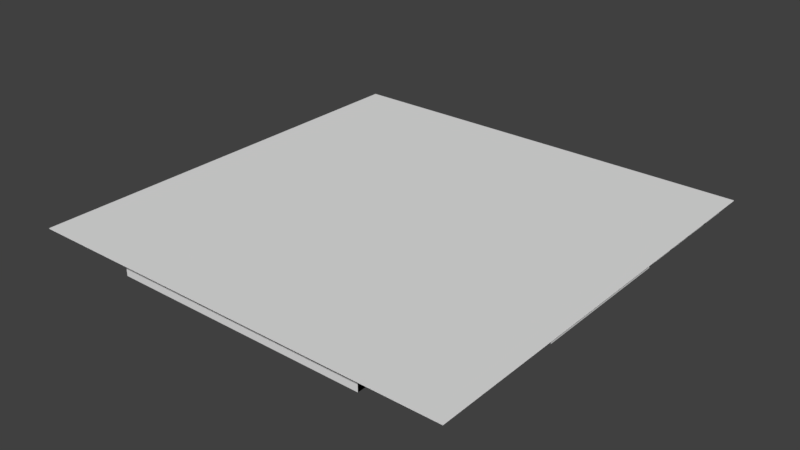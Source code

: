 # Source: floor_1.blend  (saved by Blender 2.79.0; exported with 4.5.12 LTS)
import bpy
from mathutils import Matrix  # noqa: F401  (used for matrix-valued properties, if any)

bpy.ops.wm.read_factory_settings(use_empty=True)
scene = bpy.context.scene
scene.name = 'Scene'

# ---- collections
col_collection_1 = bpy.data.collections.new('Collection 1'); scene.collection.children.link(col_collection_1)

# ---- node groups
ng_auto_smooth = bpy.data.node_groups.new('Auto Smooth', 'GeometryNodeTree')
_s = ng_auto_smooth.interface.new_socket(name='Geometry', in_out='OUTPUT', socket_type='NodeSocketGeometry')
_s = ng_auto_smooth.interface.new_socket(name='Geometry', in_out='INPUT', socket_type='NodeSocketGeometry')
_s = ng_auto_smooth.interface.new_socket(name='Angle', in_out='INPUT', socket_type='NodeSocketFloat')
_s.subtype = 'ANGLE'
_s.min_value = 0.0
_s.max_value = 3.142
ng_auto_smooth.is_modifier = True
_N = ng_auto_smooth.nodes; _L = ng_auto_smooth.links
n0 = _N.new('NodeGroupOutput'); n0.name = 'Group Output'; n0.location = (480, -100)
n1 = _N.new('NodeGroupInput'); n1.name = 'Group Input'; n1.location = (-420, -300)
n2 = _N.new('NodeGroupInput'); n2.name = 'Group Input.001'; n2.location = (-60, -100)
n3 = _N.new('GeometryNodeSetShadeSmooth'); n3.name = 'Set Shade Smooth'; n3.location = (120, -100)
n3.domain = 'EDGE'
n4 = _N.new('GeometryNodeSetShadeSmooth'); n4.name = 'Set Shade Smooth.001'; n4.location = (300, -100)
n5 = _N.new('GeometryNodeInputMeshEdgeAngle'); n5.name = 'Edge Angle'; n5.location = (-420, -220)
n6 = _N.new('GeometryNodeInputEdgeSmooth'); n6.name = 'Is Edge Smooth'; n6.location = (-60, -160)
n7 = _N.new('GeometryNodeInputShadeSmooth'); n7.name = 'Is Face Smooth'; n7.location = (-240, -340)
n8 = _N.new('FunctionNodeBooleanMath'); n8.name = 'Boolean Math'; n8.location = (-60, -220)
n9 = _N.new('FunctionNodeCompare'); n9.name = 'Compare'; n9.location = (-240, -180)
n9.operation = 'LESS_EQUAL'
_L.new(n5.outputs[0], n9.inputs[0])
_L.new(n4.outputs[0], n0.inputs[0])
_L.new(n1.outputs[1], n9.inputs[1])
_L.new(n9.outputs[0], n8.inputs[0])
_L.new(n7.outputs[0], n8.inputs[1])
_L.new(n2.outputs[0], n3.inputs[0])
_L.new(n6.outputs[0], n3.inputs[1])
_L.new(n3.outputs[0], n4.inputs[0])
_L.new(n8.outputs[0], n3.inputs[2])
n0.is_active_output = True

# ---- world
world_world = bpy.data.worlds.new('World'); scene.world = world_world
world_world.color = (0.05088, 0.05088, 0.05088)
world_world.use_sun_shadow = False
world_world.sun_shadow_jitter_overblur = 0.0
world_world.cycles.sampling_method = 'MANUAL'

# ---- meshes
me_plane_005 = bpy.data.meshes.new('Plane.005')
me_plane_005.from_pydata([(0.0, 0.0, 0.00236), (2.0, 0.0, 0.00236), (0.0, 2.0, 0.00236), (2.0, 2.0, 0.00236)], [], [(0, 1, 3, 2)])
_uv = me_plane_005.uv_layers.new(name='UVMap')
_uv.uv.foreach_set('vector', [0.0001, 9.998e-05, 0.9999, 9.998e-05, 0.9999, 0.9999, 9.998e-05, 0.9999])
me_plane_005.use_remesh_preserve_volume = False
me_plane_005.use_remesh_preserve_attributes = False
me_plane_005.use_mirror_vertex_groups = False
me_plane_005.update()
me_plane_004 = bpy.data.meshes.new('Plane.004')
me_plane_004.from_pydata([(1.678, 1.39, 0.0), (1.742, 1.51, 0.0), (1.644, 1.51, 0.0), (1.644, 1.39, 0.0), (1.964, 1.39, 0.0), (1.964, 1.51, 0.0), (1.754, 1.534, 0.0), (1.818, 1.654, 0.0), (1.644, 1.654, 0.0), (1.644, 1.534, 0.0), (1.964, 1.534, 0.0), (1.964, 1.654, 0.0), (1.83, 1.678, 0.0), (1.894, 1.798, 0.0), (1.644, 1.798, 0.0), (1.644, 1.678, 0.0), (1.964, 1.678, 0.0), (1.964, 1.798, 0.0), (1.906, 1.822, 0.0), (1.964, 1.933, 0.0), (1.964, 1.942, 0.0), (1.644, 1.942, 0.0), (1.644, 1.822, 0.0), (1.964, 1.822, 0.0), (1.641, 0.4741, 0.0), (1.641, 0.3541, 0.0), (1.961, 0.3541, 0.0), (1.961, 0.4741, 0.0), (1.961, 0.1861, 0.0), (1.641, 0.1861, 0.0), (1.641, 0.06605, 0.0), (1.961, 0.06605, 0.0), (1.641, 0.3301, 0.0), (1.641, 0.2101, 0.0), (1.961, 0.2101, 0.0), (1.961, 0.3301, 0.0), (1.961, 0.6181, 0.0), (1.641, 0.6181, 0.0), (1.641, 0.4981, 0.0), (1.961, 0.4981, 0.0), (0.3545, 1.654, 0.0), (0.03448, 1.654, 0.0), (0.03448, 1.534, 0.0), (0.3545, 1.534, 0.0), (0.03119, 0.1861, 0.0), (0.03119, 0.06605, 0.0), (0.3512, 0.06605, 0.0), (0.3512, 0.1861, 0.0), (0.03448, 1.51, 0.0), (0.03448, 1.39, 0.0), (0.3545, 1.39, 0.0), (0.3545, 1.51, 0.0), (0.3512, 0.4741, 0.0), (0.03119, 0.4741, 0.0), (0.03119, 0.3541, 0.0), (0.3512, 0.3541, 0.0), (0.03119, 0.3301, 0.0), (0.03119, 0.2101, 0.0), (0.3512, 0.2101, 0.0), (0.3512, 0.3301, 0.0), (0.3512, 0.6181, 0.0), (0.03119, 0.6181, 0.0), (0.03119, 0.4981, 0.0), (0.3512, 0.4981, 0.0), (0.03448, 1.798, 0.0), (0.03448, 1.678, 0.0), (0.3545, 1.678, 0.0), (0.3545, 1.798, 0.0), (0.3545, 1.822, 0.0), (0.3545, 1.942, 0.0), (0.03448, 1.942, 0.0), (0.03448, 1.822, 0.0), (0.03119, 0.1861, -0.04721), (0.03119, 0.06605, -0.04721), (0.3512, 0.06605, -0.04721), (0.3512, 0.1861, -0.04721), (0.03119, 0.3301, -0.04721), (0.03119, 0.2101, -0.04721), (0.3512, 0.2101, -0.04721), (0.3512, 0.3301, -0.04721), (0.03119, 0.4741, -0.04721), (0.03119, 0.3541, -0.04721), (0.3512, 0.3541, -0.04721), (0.3512, 0.4741, -0.04721), (0.03119, 0.6181, -0.04721), (0.03119, 0.4981, -0.04721), (0.3512, 0.4981, -0.04721), (0.3512, 0.6181, -0.04721), (0.3545, 1.39, -0.04721), (0.3545, 1.51, -0.04721), (0.03448, 1.51, -0.04721), (0.03448, 1.39, -0.04721), (0.3545, 1.534, -0.04721), (0.3545, 1.654, -0.04721), (0.03448, 1.654, -0.04721), (0.03448, 1.534, -0.04721), (0.3545, 1.678, -0.04721), (0.3545, 1.798, -0.04721), (0.03448, 1.798, -0.04721), (0.03448, 1.678, -0.04721), (0.3545, 1.822, -0.04721), (0.3545, 1.942, -0.04721), (0.03448, 1.942, -0.04721), (0.03448, 1.822, -0.04721), (1.641, 0.1861, -0.04721), (1.641, 0.06605, -0.04721), (1.961, 0.06605, -0.04721), (1.961, 0.1861, -0.04721), (1.641, 0.3301, -0.04721), (1.641, 0.2101, -0.04721), (1.961, 0.2101, -0.04721), (1.961, 0.3301, -0.04721), (1.641, 0.4741, -0.04721), (1.641, 0.3541, -0.04721), (1.961, 0.3541, -0.04721), (1.961, 0.4741, -0.04721), (1.641, 0.6181, -0.04721), (1.641, 0.4981, -0.04721), (1.961, 0.4981, -0.04721), (1.961, 0.6181, -0.04721), (1.964, 1.39, -0.04721), (1.964, 1.51, -0.04721), (1.644, 1.51, -0.04721), (1.644, 1.39, -0.04721), (1.964, 1.534, -0.04721), (1.964, 1.654, -0.04721), (1.644, 1.654, -0.04721), (1.644, 1.534, -0.04721), (1.964, 1.678, -0.04721), (1.964, 1.798, -0.04721), (1.644, 1.798, -0.04721), (1.644, 1.678, -0.04721), (1.964, 1.822, -0.04721), (1.964, 1.942, -0.04721), (1.644, 1.822, -0.04721), (1.644, 1.942, -0.04721)], [], [(0, 1, 2, 3), (1, 0, 4, 5), (5, 4, 120, 121), (121, 122, 2, 1, 5), (121, 120, 123, 122), (123, 120, 4, 0, 3), (3, 2, 122, 123), (6, 7, 8, 9), (7, 6, 10, 11), (11, 10, 124, 125), (125, 126, 8, 7, 11), (125, 124, 127, 126), (127, 124, 10, 6, 9), (9, 8, 126, 127), (12, 13, 14, 15), (13, 12, 16, 17), (17, 16, 128, 129), (129, 130, 14, 13, 17), (129, 128, 131, 130), (131, 128, 16, 12, 15), (15, 14, 130, 131), (18, 19, 20, 21, 22), (19, 18, 23), (132, 133, 20, 19, 23), (133, 132, 134, 135), (134, 132, 23, 18, 22), (21, 20, 133, 135), (22, 21, 135, 134), (24, 25, 26, 27), (25, 24, 112, 113), (26, 25, 113, 114), (112, 115, 114, 113), (24, 27, 115, 112), (27, 26, 114, 115), (28, 29, 30, 31), (30, 29, 104, 105), (31, 30, 105, 106), (104, 107, 106, 105), (29, 28, 107, 104), (28, 31, 106, 107), (32, 33, 34, 35), (33, 32, 108, 109), (34, 33, 109, 110), (108, 111, 110, 109), (32, 35, 111, 108), (35, 34, 110, 111), (36, 37, 38, 39), (38, 37, 116, 117), (39, 38, 117, 118), (116, 119, 118, 117), (37, 36, 119, 116), (36, 39, 118, 119), (40, 41, 42, 43), (40, 43, 92, 93), (41, 40, 93, 94), (93, 92, 95, 94), (43, 42, 95, 92), (42, 41, 94, 95), (44, 45, 46, 47), (45, 44, 72, 73), (46, 45, 73, 74), (72, 75, 74, 73), (44, 47, 75, 72), (47, 46, 74, 75), (48, 49, 50, 51), (51, 50, 88, 89), (48, 51, 89, 90), (89, 88, 91, 90), (50, 49, 91, 88), (49, 48, 90, 91), (52, 53, 54, 55), (54, 53, 80, 81), (55, 54, 81, 82), (80, 83, 82, 81), (53, 52, 83, 80), (52, 55, 82, 83), (56, 57, 58, 59), (57, 56, 76, 77), (58, 57, 77, 78), (76, 79, 78, 77), (56, 59, 79, 76), (59, 58, 78, 79), (60, 61, 62, 63), (62, 61, 84, 85), (63, 62, 85, 86), (84, 87, 86, 85), (61, 60, 87, 84), (60, 63, 86, 87), (64, 65, 66, 67), (67, 66, 96, 97), (64, 67, 97, 98), (97, 96, 99, 98), (66, 65, 99, 96), (65, 64, 98, 99), (68, 69, 70, 71), (69, 68, 100, 101), (70, 69, 101, 102), (101, 100, 103, 102), (68, 71, 103, 100), (71, 70, 102, 103)])
me_plane_004.polygons.foreach_set('use_smooth', [True] * 100)
_k = set([(0, 3), (0, 4), (1, 2), (1, 5), (2, 3), (2, 122), (3, 123), (4, 5), (4, 120), (5, 121), (6, 9), (6, 10), (7, 8), (7, 11), (8, 9), (8, 126), (9, 127), (10, 11), (10, 124), (11, 125), (12, 15), (12, 16), (13, 14), (13, 17), (14, 15), (14, 130), (15, 131), (16, 17), (16, 128), (17, 129), (18, 22), (18, 23), (19, 20), (19, 23), (20, 21), (20, 133), (21, 22), (21, 135), (22, 134), (23, 132), (24, 25), (24, 27), (24, 112), (25, 26), (25, 113), (26, 27), (26, 114), (27, 115), (28, 29), (28, 31), (28, 107), (29, 30), (29, 104), (30, 31), (30, 105), (31, 106), (32, 33), (32, 35), (32, 108), (33, 34), (33, 109), (34, 35), (34, 110), (35, 111), (36, 37), (36, 39), (36, 119), (37, 38), (37, 116), (38, 39), (38, 117), (39, 118), (40, 41), (40, 43), (40, 93), (41, 42), (41, 94), (42, 43), (42, 95), (43, 92), (44, 45), (44, 47), (44, 72), (45, 46), (45, 73), (46, 47), (46, 74), (47, 75), (48, 49), (48, 51), (48, 90), (49, 50), (49, 91), (50, 51), (50, 88), (51, 89), (52, 53), (52, 55), (52, 83), (53, 54), (53, 80), (54, 55), (54, 81), (55, 82), (56, 57), (56, 59), (56, 76), (57, 58), (57, 77), (58, 59), (58, 78), (59, 79), (60, 61), (60, 63), (60, 87), (61, 62), (61, 84), (62, 63), (62, 85), (63, 86), (64, 65), (64, 67), (64, 98), (65, 66), (65, 99), (66, 67), (66, 96), (67, 97), (68, 69), (68, 71), (68, 100), (69, 70), (69, 101), (70, 71), (70, 102), (71, 103), (72, 73), (72, 75), (73, 74), (74, 75), (76, 77), (76, 79), (77, 78), (78, 79), (80, 81), (80, 83), (81, 82), (82, 83), (84, 85), (84, 87), (85, 86), (86, 87), (88, 89), (88, 91), (89, 90), (90, 91), (92, 93), (92, 95), (93, 94), (94, 95), (96, 97), (96, 99), (97, 98), (98, 99), (100, 101), (100, 103), (101, 102), (102, 103), (104, 105), (104, 107), (105, 106), (106, 107), (108, 109), (108, 111), (109, 110), (110, 111), (112, 113), (112, 115), (113, 114), (114, 115), (116, 117), (116, 119), (117, 118), (118, 119), (120, 121), (120, 123), (121, 122), (122, 123), (124, 125), (124, 127), (125, 126), (126, 127), (128, 129), (128, 131), (129, 130), (130, 131), (132, 133), (132, 134), (133, 135), (134, 135)])
me_plane_004.attributes.new('sharp_edge', 'BOOLEAN', 'EDGE').data.foreach_set('value', [ (min(e.vertices), max(e.vertices)) in _k for e in me_plane_004.edges])
me_plane_004.use_remesh_preserve_volume = False
me_plane_004.use_remesh_preserve_attributes = False
me_plane_004.use_mirror_vertex_groups = False
me_plane_004.update()
me_plane_002 = bpy.data.meshes.new('Plane.002')
me_plane_002.from_pydata([(1.655, 0.6536, 0.0), (1.655, 1.346, 0.0), (1.495, 1.21, 0.0), (1.495, 0.79, 0.0), (0.3448, 0.6536, 0.0), (0.5046, 0.79, 0.0), (0.5046, 1.21, 0.0), (0.3448, 1.346, 0.0), (0.03754, 1.346, -0.05534), (0.03754, 0.6536, -0.05534), (0.3448, 0.6536, -0.05534), (0.3448, 1.346, -0.05534), (0.5046, 0.79, -0.05534), (0.5046, 1.21, -0.05534), (1.962, 0.6536, -0.05534), (1.962, 1.346, -0.05534), (1.655, 1.346, -0.05534), (1.655, 0.6536, -0.05534), (1.495, 1.21, -0.05534), (1.495, 0.79, -0.05534), (1.962, 0.6536, -0.03414), (1.928, 0.6536, 0.0), (1.928, 1.346, 0.0), (1.962, 1.346, -0.03414), (0.03754, 1.346, -0.03414), (0.07168, 1.346, 0.0), (0.07168, 0.6536, 0.0), (0.03754, 0.6536, -0.03414)], [], [(17, 18, 16), (13, 10, 11), (12, 5, 4, 10), (17, 14, 21, 0), (22, 23, 15), (16, 15, 14, 17), (9, 8, 11, 10), (3, 0, 21), (26, 5, 6, 25), (1, 2, 22), (11, 7, 6, 13), (17, 19, 18), (25, 24, 27, 26), (13, 6, 5, 12), (8, 24, 25), (22, 2, 3, 21), (7, 25, 6), (26, 4, 5), (18, 2, 1, 16), (11, 8, 25, 7), (26, 27, 9), (9, 27, 24, 8), (13, 12, 10), (19, 3, 2, 18), (21, 20, 23, 22), (22, 15, 16, 1), (15, 23, 20, 14), (14, 20, 21), (26, 9, 10, 4), (17, 0, 3, 19)])
me_plane_002.polygons.foreach_set('use_smooth', [True] * 30)
_k = set([(0, 3), (0, 17), (0, 21), (1, 2), (1, 16), (1, 22), (2, 3), (2, 18), (3, 19), (4, 5), (4, 10), (4, 26), (5, 6), (5, 12), (6, 7), (6, 13), (7, 11), (7, 25), (8, 9), (8, 11), (8, 24), (9, 10), (9, 27), (10, 12), (11, 13), (12, 13), (14, 15), (14, 17), (14, 20), (15, 16), (15, 23), (16, 18), (17, 19), (18, 19), (20, 21), (20, 23), (21, 22), (22, 23), (24, 25), (24, 27), (25, 26), (26, 27)])
me_plane_002.attributes.new('sharp_edge', 'BOOLEAN', 'EDGE').data.foreach_set('value', [ (min(e.vertices), max(e.vertices)) in _k for e in me_plane_002.edges])
me_plane_002.use_remesh_preserve_volume = False
me_plane_002.use_remesh_preserve_attributes = False
me_plane_002.use_mirror_vertex_groups = False
me_plane_002.update()
me_plane_001 = bpy.data.meshes.new('Plane.001')
me_plane_001.from_pydata([(1.6, 1.935, 0.0), (0.4, 1.935, 0.0), (0.4, 1.414, 0.0), (0.5736, 1.252, 0.0), (0.6, 1.35, 0.0), (0.5646, 1.365, 0.0), (0.55, 1.4, 0.0), (0.5646, 1.435, 0.0), (0.6, 1.45, 0.0), (0.6, 1.55, 0.0), (0.5646, 1.565, 0.0), (0.55, 1.6, 0.0), (0.5646, 1.635, 0.0), (0.6, 1.65, 0.0), (0.6, 1.75, 0.0), (0.5646, 1.765, 0.0), (0.55, 1.8, 0.0), (0.5646, 1.835, 0.0), (0.6, 1.85, 0.0), (0.6354, 1.835, 0.0), (0.65, 1.8, 0.0), (0.75, 1.4, 0.0), (0.7646, 1.435, 0.0), (0.8, 1.45, 0.0), (0.8, 1.55, 0.0), (0.7646, 1.565, 0.0), (0.75, 1.6, 0.0), (0.7646, 1.635, 0.0), (0.8, 1.65, 0.0), (0.8, 1.75, 0.0), (0.7646, 1.765, 0.0), (0.75, 1.8, 0.0), (0.7646, 1.835, 0.0), (0.8, 1.85, 0.0), (0.75, 0.2, 0.0), (0.7646, 0.2354, 0.0), (0.8, 0.25, 0.0), (0.8, 0.35, 0.0), (0.7646, 0.3646, 0.0), (0.75, 0.4, 0.0), (0.7646, 0.4354, 0.0), (0.8, 0.45, 0.0), (0.8, 0.55, 0.0), (0.7646, 0.5646, 0.0), (0.75, 0.6, 0.0), (0.7646, 0.6354, 0.0), (0.8, 0.65, 0.0), (0.8, 0.75, 0.0), (0.7646, 0.7646, 0.0), (0.75, 0.8, 0.0), (0.7646, 0.8354, 0.0), (0.8, 0.85, 0.0), (0.8, 0.95, 0.0), (0.7646, 0.9646, 0.0), (0.75, 1.0, 0.0), (0.7646, 1.035, 0.0), (0.8, 1.05, 0.0), (0.8, 1.15, 0.0), (0.7646, 1.165, 0.0), (0.75, 1.2, 0.0), (0.7646, 1.235, 0.0), (0.8, 1.25, 0.0), (0.8, 1.35, 0.0), (0.7646, 1.365, 0.0), (0.6354, 1.765, 0.0), (0.6354, 1.635, 0.0), (0.65, 1.6, 0.0), (0.6354, 1.565, 0.0), (0.6354, 1.435, 0.0), (0.65, 1.4, 0.0), (0.5646, 0.6354, 0.0), (0.6, 0.65, 0.0), (0.6354, 0.6354, 0.0), (0.65, 0.6, 0.0), (0.6354, 0.5646, 0.0), (0.6, 0.55, 0.0), (0.6, 0.45, 0.0), (0.6354, 0.4354, 0.0), (0.65, 0.4, 0.0), (0.6354, 0.3646, 0.0), (0.6, 0.35, 0.0), (0.6, 0.25, 0.0), (0.6354, 0.2354, 0.0), (0.65, 0.2, 0.0), (0.6354, 0.1646, 0.0), (0.6, 0.15, 0.0), (0.8, 0.15, 0.0), (0.7646, 0.1646, 0.0), (0.4, 0.5858, 0.0), (0.4, 0.06453, 0.0), (0.5646, 0.1646, 0.0), (0.55, 0.2, 0.0), (0.5646, 0.2354, 0.0), (0.5646, 0.3646, 0.0), (0.55, 0.4, 0.0), (0.5646, 0.4354, 0.0), (0.5646, 0.5646, 0.0), (0.55, 0.6, 0.0), (0.6354, 1.365, 0.0), (0.5736, 0.7475, 0.0), (1.0, 0.55, 0.0), (1.0, 0.45, 0.0), (1.035, 0.4354, 0.0), (1.05, 0.4, 0.0), (1.035, 0.3646, 0.0), (1.0, 0.35, 0.0), (1.0, 0.25, 0.0), (1.035, 0.2354, 0.0), (1.05, 0.2, 0.0), (1.035, 0.1646, 0.0), (1.0, 0.15, 0.0), (1.2, 0.15, 0.0), (1.165, 0.1646, 0.0), (1.15, 0.2, 0.0), (1.165, 0.2354, 0.0), (1.2, 0.25, 0.0), (1.2, 0.35, 0.0), (1.165, 0.3646, 0.0), (1.15, 0.4, 0.0), (1.165, 0.4354, 0.0), (1.2, 0.45, 0.0), (1.2, 0.55, 0.0), (1.165, 0.5646, 0.0), (1.15, 0.6, 0.0), (1.165, 0.6354, 0.0), (1.2, 0.65, 0.0), (1.2, 0.75, 0.0), (1.165, 0.7646, 0.0), (1.15, 0.8, 0.0), (1.165, 0.8354, 0.0), (1.2, 0.85, 0.0), (1.2, 0.95, 0.0), (1.165, 0.9646, 0.0), (1.15, 1.0, 0.0), (1.165, 1.035, 0.0), (1.2, 1.05, 0.0), (1.2, 1.15, 0.0), (1.165, 1.165, 0.0), (1.15, 1.2, 0.0), (1.165, 1.235, 0.0), (1.2, 1.25, 0.0), (1.2, 1.35, 0.0), (1.165, 1.365, 0.0), (1.15, 1.4, 0.0), (1.165, 1.435, 0.0), (1.2, 1.45, 0.0), (1.2, 1.55, 0.0), (1.165, 1.565, 0.0), (1.15, 1.6, 0.0), (1.035, 1.835, 0.0), (1.05, 1.8, 0.0), (1.035, 1.765, 0.0), (1.0, 1.75, 0.0), (1.0, 1.65, 0.0), (1.035, 1.635, 0.0), (1.05, 1.6, 0.0), (1.035, 1.565, 0.0), (1.0, 1.55, 0.0), (1.0, 1.45, 0.0), (1.035, 1.435, 0.0), (1.05, 1.4, 0.0), (1.035, 1.365, 0.0), (1.0, 1.35, 0.0), (1.0, 1.25, 0.0), (1.035, 1.235, 0.0), (1.05, 1.2, 0.0), (1.035, 1.165, 0.0), (1.0, 1.15, 0.0), (1.0, 1.05, 0.0), (1.035, 1.035, 0.0), (1.05, 1.0, 0.0), (1.035, 0.9646, 0.0), (1.0, 0.95, 0.0), (1.0, 0.85, 0.0), (1.035, 0.8354, 0.0), (1.05, 0.8, 0.0), (1.035, 0.7646, 0.0), (1.0, 0.75, 0.0), (1.0, 0.65, 0.0), (1.035, 0.6354, 0.0), (1.05, 0.6, 0.0), (1.035, 0.5646, 0.0), (1.426, 1.252, 0.0), (1.6, 1.414, 0.0), (0.8354, 1.835, 0.0), (0.85, 1.8, 0.0), (0.8354, 1.765, 0.0), (0.8354, 1.635, 0.0), (0.85, 1.6, 0.0), (0.8354, 1.565, 0.0), (0.8354, 1.435, 0.0), (0.85, 1.4, 0.0), (0.8354, 1.365, 0.0), (0.8354, 1.235, 0.0), (0.85, 1.2, 0.0), (0.8354, 1.165, 0.0), (0.8354, 1.035, 0.0), (0.85, 1.0, 0.0), (0.8354, 0.9646, 0.0), (0.8354, 0.8354, 0.0), (0.85, 0.8, 0.0), (0.8354, 0.7646, 0.0), (0.8354, 0.6354, 0.0), (0.85, 0.6, 0.0), (0.8354, 0.5646, 0.0), (0.8354, 0.4354, 0.0), (0.85, 0.4, 0.0), (0.8354, 0.3646, 0.0), (0.8354, 0.2354, 0.0), (0.85, 0.2, 0.0), (0.8354, 0.1646, 0.0), (0.9646, 0.1646, 0.0), (0.95, 0.2, 0.0), (0.9646, 0.2354, 0.0), (0.9646, 0.3646, 0.0), (0.95, 0.4, 0.0), (0.9646, 0.4354, 0.0), (0.9646, 0.5646, 0.0), (0.95, 0.6, 0.0), (0.9646, 0.6354, 0.0), (0.9646, 0.7646, 0.0), (0.95, 0.8, 0.0), (0.9646, 0.8354, 0.0), (0.9646, 0.9646, 0.0), (0.95, 1.0, 0.0), (0.9646, 1.035, 0.0), (0.9646, 1.165, 0.0), (0.95, 1.2, 0.0), (0.9646, 1.235, 0.0), (0.9646, 1.365, 0.0), (0.95, 1.4, 0.0), (0.9646, 1.435, 0.0), (0.9646, 1.565, 0.0), (0.95, 1.6, 0.0), (0.9646, 1.635, 0.0), (0.9646, 1.765, 0.0), (0.95, 1.8, 0.0), (0.9646, 1.835, 0.0), (1.0, 1.85, 0.0), (1.165, 1.635, 0.0), (1.2, 1.65, 0.0), (1.2, 1.75, 0.0), (1.165, 1.765, 0.0), (1.15, 1.8, 0.0), (1.165, 1.835, 0.0), (1.2, 1.85, 0.0), (1.35, 1.8, 0.0), (1.365, 1.835, 0.0), (1.4, 1.85, 0.0), (1.435, 1.835, 0.0), (1.45, 1.8, 0.0), (1.435, 1.765, 0.0), (1.4, 1.75, 0.0), (1.4, 1.65, 0.0), (1.435, 1.635, 0.0), (1.45, 1.6, 0.0), (1.435, 1.565, 0.0), (1.4, 1.55, 0.0), (1.4, 1.45, 0.0), (1.435, 1.435, 0.0), (1.45, 1.4, 0.0), (1.435, 1.365, 0.0), (1.4, 1.35, 0.0), (1.6, 0.06453, 0.0), (1.6, 0.5858, 0.0), (1.426, 0.7475, 0.0), (1.365, 1.365, 0.0), (1.35, 1.4, 0.0), (1.4, 0.65, 0.0), (1.435, 0.6354, 0.0), (1.45, 0.6, 0.0), (1.435, 0.5646, 0.0), (1.4, 0.55, 0.0), (1.4, 0.45, 0.0), (1.435, 0.4354, 0.0), (1.45, 0.4, 0.0), (1.435, 0.3646, 0.0), (1.4, 0.35, 0.0), (1.4, 0.25, 0.0), (1.435, 0.2354, 0.0), (1.45, 0.2, 0.0), (1.435, 0.1646, 0.0), (1.4, 0.15, 0.0), (1.235, 0.4354, 0.0), (1.25, 0.4, 0.0), (1.235, 0.3646, 0.0), (1.235, 0.2354, 0.0), (1.25, 0.2, 0.0), (1.235, 0.1646, 0.0), (1.365, 0.1646, 0.0), (1.35, 0.2, 0.0), (1.365, 0.2354, 0.0), (1.365, 0.3646, 0.0), (1.35, 0.4, 0.0), (1.365, 0.4354, 0.0), (1.365, 0.5646, 0.0), (1.35, 0.6, 0.0), (1.365, 0.6354, 0.0), (1.365, 1.435, 0.0), (1.365, 1.565, 0.0), (1.35, 1.6, 0.0), (1.365, 1.635, 0.0), (1.365, 1.765, 0.0), (1.235, 1.835, 0.0), (1.25, 1.8, 0.0), (1.235, 1.765, 0.0), (1.235, 1.635, 0.0), (1.25, 1.6, 0.0), (1.235, 1.565, 0.0), (1.235, 1.435, 0.0), (1.25, 1.4, 0.0), (1.235, 1.365, 0.0), (1.235, 1.235, 0.0), (1.25, 1.2, 0.0), (1.235, 1.165, 0.0), (1.235, 1.035, 0.0), (1.25, 1.0, 0.0), (1.235, 0.9646, 0.0), (1.235, 0.8354, 0.0), (1.25, 0.8, 0.0), (1.235, 0.7646, 0.0), (1.235, 0.6354, 0.0), (1.25, 0.6, 0.0), (1.235, 0.5646, 0.0), (0.5736, 0.7475, -0.1), (0.4, 0.5858, -0.1), (0.4, 0.06453, -0.1), (1.6, 0.06453, -0.1), (1.6, 0.5858, -0.1), (1.426, 0.7475, -0.1), (1.426, 1.252, -0.1), (1.6, 1.414, -0.1), (1.6, 1.935, -0.1), (0.4, 1.935, -0.1), (0.4, 1.414, -0.1), (0.5736, 1.252, -0.1), (0.6, 1.85, -0.05001), (0.6354, 1.835, -0.05001), (0.65, 1.8, -0.05001), (0.5646, 1.835, -0.05001), (0.55, 1.8, -0.05001), (0.5646, 1.765, -0.05001), (0.6, 1.75, -0.05001), (0.6354, 1.765, -0.05001), (0.8, 1.85, -0.05001), (0.8354, 1.835, -0.05001), (0.85, 1.8, -0.05001), (0.7646, 1.835, -0.05001), (0.75, 1.8, -0.05001), (0.7646, 1.765, -0.05001), (0.8, 1.75, -0.05001), (0.8354, 1.765, -0.05001), (1.0, 1.85, -0.05001), (1.035, 1.835, -0.05001), (1.05, 1.8, -0.05001), (0.9646, 1.835, -0.05001), (0.95, 1.8, -0.05001), (0.9646, 1.765, -0.05001), (1.0, 1.75, -0.05001), (1.035, 1.765, -0.05001), (1.2, 1.85, -0.05001), (1.235, 1.835, -0.05001), (1.25, 1.8, -0.05001), (1.165, 1.835, -0.05001), (1.15, 1.8, -0.05001), (1.165, 1.765, -0.05001), (1.2, 1.75, -0.05001), (1.235, 1.765, -0.05001), (1.4, 1.85, -0.05001), (1.435, 1.835, -0.05001), (1.45, 1.8, -0.05001), (1.365, 1.835, -0.05001), (1.35, 1.8, -0.05001), (1.365, 1.765, -0.05001), (1.4, 1.75, -0.05001), (1.435, 1.765, -0.05001), (0.6, 1.65, -0.05001), (0.6354, 1.635, -0.05001), (0.65, 1.6, -0.05001), (0.5646, 1.635, -0.05001), (0.55, 1.6, -0.05001), (0.5646, 1.565, -0.05001), (0.6, 1.55, -0.05001), (0.6354, 1.565, -0.05001), (0.8, 1.65, -0.05001), (0.8354, 1.635, -0.05001), (0.85, 1.6, -0.05001), (0.7646, 1.635, -0.05001), (0.75, 1.6, -0.05001), (0.7646, 1.565, -0.05001), (0.8, 1.55, -0.05001), (0.8354, 1.565, -0.05001), (1.0, 1.65, -0.05001), (1.035, 1.635, -0.05001), (1.05, 1.6, -0.05001), (0.9646, 1.635, -0.05001), (0.95, 1.6, -0.05001), (0.9646, 1.565, -0.05001), (1.0, 1.55, -0.05001), (1.035, 1.565, -0.05001), (1.2, 1.65, -0.05001), (1.235, 1.635, -0.05001), (1.25, 1.6, -0.05001), (1.165, 1.635, -0.05001), (1.15, 1.6, -0.05001), (1.165, 1.565, -0.05001), (1.2, 1.55, -0.05001), (1.235, 1.565, -0.05001), (1.4, 1.65, -0.05001), (1.435, 1.635, -0.05001), (1.45, 1.6, -0.05001), (1.365, 1.635, -0.05001), (1.35, 1.6, -0.05001), (1.365, 1.565, -0.05001), (1.4, 1.55, -0.05001), (1.435, 1.565, -0.05001), (0.6, 1.45, -0.05001), (0.6354, 1.435, -0.05001), (0.65, 1.4, -0.05001), (0.5646, 1.435, -0.05001), (0.55, 1.4, -0.05001), (0.5646, 1.365, -0.05001), (0.6, 1.35, -0.05001), (0.6354, 1.365, -0.05001), (0.8, 1.45, -0.05001), (0.8354, 1.435, -0.05001), (0.85, 1.4, -0.05001), (0.7646, 1.435, -0.05001), (0.75, 1.4, -0.05001), (0.7646, 1.365, -0.05001), (0.8, 1.35, -0.05001), (0.8354, 1.365, -0.05001), (1.0, 1.45, -0.05001), (1.035, 1.435, -0.05001), (1.05, 1.4, -0.05001), (0.9646, 1.435, -0.05001), (0.95, 1.4, -0.05001), (0.9646, 1.365, -0.05001), (1.0, 1.35, -0.05001), (1.035, 1.365, -0.05001), (1.2, 1.45, -0.05001), (1.235, 1.435, -0.05001), (1.25, 1.4, -0.05001), (1.165, 1.435, -0.05001), (1.15, 1.4, -0.05001), (1.165, 1.365, -0.05001), (1.2, 1.35, -0.05001), (1.235, 1.365, -0.05001), (1.4, 1.45, -0.05001), (1.435, 1.435, -0.05001), (1.45, 1.4, -0.05001), (1.365, 1.435, -0.05001), (1.35, 1.4, -0.05001), (1.365, 1.365, -0.05001), (1.4, 1.35, -0.05001), (1.435, 1.365, -0.05001), (0.8, 1.25, -0.05001), (0.8354, 1.235, -0.05001), (0.85, 1.2, -0.05001), (0.7646, 1.235, -0.05001), (0.75, 1.2, -0.05001), (0.7646, 1.165, -0.05001), (0.8, 1.15, -0.05001), (0.8354, 1.165, -0.05001), (1.0, 1.25, -0.05001), (1.035, 1.235, -0.05001), (1.05, 1.2, -0.05001), (0.9646, 1.235, -0.05001), (0.95, 1.2, -0.05001), (0.9646, 1.165, -0.05001), (1.0, 1.15, -0.05001), (1.035, 1.165, -0.05001), (1.2, 1.25, -0.05001), (1.235, 1.235, -0.05001), (1.25, 1.2, -0.05001), (1.165, 1.235, -0.05001), (1.15, 1.2, -0.05001), (1.165, 1.165, -0.05001), (1.2, 1.15, -0.05001), (1.235, 1.165, -0.05001), (0.8, 1.05, -0.05001), (0.8354, 1.035, -0.05001), (0.85, 1.0, -0.05001), (0.7646, 1.035, -0.05001), (0.75, 1.0, -0.05001), (0.7646, 0.9646, -0.05001), (0.8, 0.95, -0.05001), (0.8354, 0.9646, -0.05001), (1.0, 1.05, -0.05001), (1.035, 1.035, -0.05001), (1.05, 1.0, -0.05001), (0.9646, 1.035, -0.05001), (0.95, 1.0, -0.05001), (0.9646, 0.9646, -0.05001), (1.0, 0.95, -0.05001), (1.035, 0.9646, -0.05001), (1.2, 1.05, -0.05001), (1.235, 1.035, -0.05001), (1.25, 1.0, -0.05001), (1.165, 1.035, -0.05001), (1.15, 1.0, -0.05001), (1.165, 0.9646, -0.05001), (1.2, 0.95, -0.05001), (1.235, 0.9646, -0.05001), (0.8, 0.85, -0.05001), (0.8354, 0.8354, -0.05001), (0.85, 0.8, -0.05001), (0.7646, 0.8354, -0.05001), (0.75, 0.8, -0.05001), (0.7646, 0.7646, -0.05001), (0.8, 0.75, -0.05001), (0.8354, 0.7646, -0.05001), (1.0, 0.85, -0.05001), (1.035, 0.8354, -0.05001), (1.05, 0.8, -0.05001), (0.9646, 0.8354, -0.05001), (0.95, 0.8, -0.05001), (0.9646, 0.7646, -0.05001), (1.0, 0.75, -0.05001), (1.035, 0.7646, -0.05001), (1.2, 0.85, -0.05001), (1.235, 0.8354, -0.05001), (1.25, 0.8, -0.05001), (1.165, 0.8354, -0.05001), (1.15, 0.8, -0.05001), (1.165, 0.7646, -0.05001), (1.2, 0.75, -0.05001), (1.235, 0.7646, -0.05001), (0.6, 0.65, -0.05001), (0.6354, 0.6354, -0.05001), (0.65, 0.6, -0.05001), (0.5646, 0.6354, -0.05001), (0.55, 0.6, -0.05001), (0.5646, 0.5646, -0.05001), (0.6, 0.55, -0.05001), (0.6354, 0.5646, -0.05001), (0.8, 0.65, -0.05001), (0.8354, 0.6354, -0.05001), (0.85, 0.6, -0.05001), (0.7646, 0.6354, -0.05001), (0.75, 0.6, -0.05001), (0.7646, 0.5646, -0.05001), (0.8, 0.55, -0.05001), (0.8354, 0.5646, -0.05001), (1.0, 0.65, -0.05001), (1.035, 0.6354, -0.05001), (1.05, 0.6, -0.05001), (0.9646, 0.6354, -0.05001), (0.95, 0.6, -0.05001), (0.9646, 0.5646, -0.05001), (1.0, 0.55, -0.05001), (1.035, 0.5646, -0.05001), (1.2, 0.65, -0.05001), (1.235, 0.6354, -0.05001), (1.25, 0.6, -0.05001), (1.165, 0.6354, -0.05001), (1.15, 0.6, -0.05001), (1.165, 0.5646, -0.05001), (1.2, 0.55, -0.05001), (1.235, 0.5646, -0.05001), (1.4, 0.65, -0.05001), (1.435, 0.6354, -0.05001), (1.45, 0.6, -0.05001), (1.365, 0.6354, -0.05001), (1.35, 0.6, -0.05001), (1.365, 0.5646, -0.05001), (1.4, 0.55, -0.05001), (1.435, 0.5646, -0.05001), (0.6, 0.45, -0.05001), (0.6354, 0.4354, -0.05001), (0.65, 0.4, -0.05001), (0.5646, 0.4354, -0.05001), (0.55, 0.4, -0.05001), (0.5646, 0.3646, -0.05001), (0.6, 0.35, -0.05001), (0.6354, 0.3646, -0.05001), (0.8, 0.45, -0.05001), (0.8354, 0.4354, -0.05001), (0.85, 0.4, -0.05001), (0.7646, 0.4354, -0.05001), (0.75, 0.4, -0.05001), (0.7646, 0.3646, -0.05001), (0.8, 0.35, -0.05001), (0.8354, 0.3646, -0.05001), (1.0, 0.45, -0.05001), (1.035, 0.4354, -0.05001), (1.05, 0.4, -0.05001), (0.9646, 0.4354, -0.05001), (0.95, 0.4, -0.05001), (0.9646, 0.3646, -0.05001), (1.0, 0.35, -0.05001), (1.035, 0.3646, -0.05001), (1.2, 0.45, -0.05001), (1.235, 0.4354, -0.05001), (1.25, 0.4, -0.05001), (1.165, 0.4354, -0.05001), (1.15, 0.4, -0.05001), (1.165, 0.3646, -0.05001), (1.2, 0.35, -0.05001), (1.235, 0.3646, -0.05001), (1.4, 0.45, -0.05001), (1.435, 0.4354, -0.05001), (1.45, 0.4, -0.05001), (1.365, 0.4354, -0.05001), (1.35, 0.4, -0.05001), (1.365, 0.3646, -0.05001), (1.4, 0.35, -0.05001), (1.435, 0.3646, -0.05001), (0.6, 0.25, -0.05001), (0.6354, 0.2354, -0.05001), (0.65, 0.2, -0.05001), (0.5646, 0.2354, -0.05001), (0.55, 0.2, -0.05001), (0.5646, 0.1646, -0.05001), (0.6, 0.15, -0.05001), (0.6354, 0.1646, -0.05001), (0.8, 0.25, -0.05001), (0.8354, 0.2354, -0.05001), (0.85, 0.2, -0.05001), (0.7646, 0.2354, -0.05001), (0.75, 0.2, -0.05001), (0.7646, 0.1646, -0.05001), (0.8, 0.15, -0.05001), (0.8354, 0.1646, -0.05001), (1.0, 0.25, -0.05001), (1.035, 0.2354, -0.05001), (1.05, 0.2, -0.05001), (0.9646, 0.2354, -0.05001), (0.95, 0.2, -0.05001), (0.9646, 0.1646, -0.05001), (1.0, 0.15, -0.05001), (1.035, 0.1646, -0.05001), (1.2, 0.25, -0.05001), (1.235, 0.2354, -0.05001), (1.25, 0.2, -0.05001), (1.165, 0.2354, -0.05001), (1.15, 0.2, -0.05001), (1.165, 0.1646, -0.05001), (1.2, 0.15, -0.05001), (1.235, 0.1646, -0.05001), (1.4, 0.25, -0.05001), (1.435, 0.2354, -0.05001), (1.45, 0.2, -0.05001), (1.365, 0.2354, -0.05001), (1.35, 0.2, -0.05001), (1.365, 0.1646, -0.05001), (1.4, 0.15, -0.05001), (1.435, 0.1646, -0.05001)], [], [(1, 18, 33), (60, 63, 69), (94, 95, 88), (264, 274, 275), (325, 329, 328), (335, 331, 330), (462, 463, 457), (470, 471, 465), (477, 474, 473), (486, 487, 481), (494, 495, 489), (502, 503, 497), (510, 511, 505), (518, 519, 513), (534, 535, 529), (542, 543, 537), (550, 551, 545), (565, 562, 561), (574, 575, 569), (582, 583, 577), (590, 591, 585), (605, 602, 601), (613, 610, 609), (622, 623, 617), (630, 631, 625), (645, 642, 641), (33, 0, 1), (1, 2, 11), (3, 4, 5), (3, 5, 2), (32, 33, 18), (62, 63, 60, 61), (2, 5, 6), (28, 187, 186, 29), (2, 6, 7), (9, 10, 7, 8), (7, 10, 2), (27, 30, 20), (26, 27, 20), (2, 10, 11), (27, 28, 29, 30), (1, 11, 16), (14, 15, 12, 13), (20, 21, 26), (22, 25, 26), (21, 22, 26), (12, 15, 16), (20, 30, 31), (11, 12, 16), (1, 16, 17), (19, 32, 18), (1, 17, 18), (106, 107, 104, 105), (45, 72, 73, 44), (85, 86, 87), (85, 87, 84), (39, 78, 79, 38), (622, 86, 210, 623), (47, 48, 45, 46), (52, 53, 50, 51), (35, 82, 83, 34), (618, 209, 208, 617), (304, 305, 302, 246), (37, 38, 35, 36), (40, 77, 78, 39), (272, 295, 294, 273), (34, 83, 84, 87), (45, 48, 72), (132, 129, 130, 131), (297, 268, 319, 320), (50, 53, 54), (71, 49, 54), (69, 70, 54), (232, 233, 188, 189), (70, 71, 54), (67, 68, 21), (49, 50, 54), (73, 74, 43, 44), (69, 54, 59), (66, 67, 21), (147, 144, 145, 146), (21, 20, 66), (64, 65, 66), (55, 58, 59), (64, 66, 20), (54, 55, 59), (311, 141, 140, 312), (69, 59, 60), (99, 88, 70), (89, 85, 90), (89, 90, 91), (4, 3, 98), (89, 91, 94), (96, 95, 76, 75), (98, 3, 99), (70, 69, 99), (69, 98, 99), (91, 92, 93), (91, 93, 94), (97, 70, 88), (42, 43, 40, 41), (97, 88, 96), (89, 94, 88), (95, 96, 88), (74, 75, 76, 77), (171, 132, 133, 170), (114, 115, 116, 117), (597, 117, 116, 598), (104, 117, 118, 103), (317, 131, 130, 318), (592, 120, 119, 595), (19, 20, 31, 32), (306, 307, 300, 301), (587, 216, 215, 588), (221, 222, 199, 200), (166, 137, 138, 165), (138, 139, 164, 165), (591, 104, 103, 586), (142, 139, 140, 141), (252, 302, 301, 253), (585, 102, 101, 584), (133, 134, 169, 170), (240, 306, 305, 241), (151, 154, 148), (150, 151, 148), (148, 149, 150), (68, 67, 9, 8), (154, 155, 148), (147, 148, 155, 156), (164, 161, 162, 163), (61, 193, 192, 62), (169, 166, 167, 168), (174, 171, 172, 173), (103, 118, 119, 102), (36, 208, 207, 37), (114, 107, 108, 113), (574, 80, 79, 575), (41, 205, 204, 42), (79, 80, 81, 82), (176, 127, 128, 175), (570, 78, 77, 569), (181, 122, 123, 180), (109, 110, 111), (180, 123, 124, 179), (109, 111, 112), (177, 220, 219, 178), (128, 129, 174, 175), (262, 182, 261), (0, 33, 238), (261, 182, 183), (260, 261, 183), (235, 236, 185, 186), (157, 232, 231, 158), (560, 268, 297, 563), (260, 183, 259), (208, 209, 212, 213), (259, 183, 256), (159, 156, 157, 158), (49, 71, 72, 48), (555, 124, 123, 556), (224, 225, 196, 197), (161, 142, 143, 160), (230, 231, 190, 191), (559, 323, 322, 554), (307, 308, 299, 300), (239, 240, 241, 242), (236, 237, 184, 185), (547, 219, 218, 548), (172, 223, 222, 173), (233, 234, 187, 188), (215, 216, 205, 206), (551, 181, 180, 546), (105, 214, 213, 106), (65, 64, 14, 13), (211, 212, 209, 210), (539, 45, 44, 540), (46, 202, 201, 47), (218, 219, 202, 203), (541, 43, 42, 542), (321, 320, 126, 125), (223, 224, 197, 198), (220, 221, 200, 201), (538, 203, 202, 537), (210, 86, 110), (256, 257, 258, 259), (217, 218, 203, 204), (210, 110, 211), (115, 286, 285, 116), (251, 252, 253, 254), (255, 256, 183), (101, 102, 181, 100), (255, 183, 0), (22, 23, 24, 25), (254, 255, 250), (127, 124, 125, 126), (214, 215, 206, 207), (292, 293, 284, 285), (250, 251, 254), (56, 196, 195, 57), (250, 255, 0), (249, 250, 0), (143, 144, 159, 160), (248, 249, 0), (245, 246, 247), (247, 248, 245), (23, 190, 189, 24), (245, 248, 0), (229, 230, 191, 192), (226, 227, 194, 195), (149, 148, 239), (239, 242, 149), (149, 242, 243), (149, 243, 244), (238, 149, 244), (238, 244, 245), (238, 245, 0), (154, 151, 152, 153), (238, 33, 184), (237, 238, 184), (85, 89, 86), (263, 264, 275), (265, 182, 266), (266, 267, 268), (182, 262, 266), (86, 89, 110), (282, 111, 263), (110, 89, 263), (265, 266, 268), (111, 110, 263), (281, 282, 263), (265, 268, 269), (265, 269, 264), (280, 281, 263), (273, 274, 271, 272), (279, 280, 276), (264, 269, 270), (80, 93, 92, 81), (264, 270, 271), (276, 280, 275), (275, 280, 263), (271, 274, 264), (277, 292, 291, 278), (518, 177, 176, 519), (283, 323, 121, 120), (57, 58, 55, 56), (286, 287, 290, 291), (514, 175, 174, 513), (288, 111, 282), (295, 296, 322, 323), (284, 293, 294, 283), (288, 282, 289), (100, 217, 216, 101), (296, 297, 321, 322), (179, 176, 177, 178), (119, 120, 121, 122), (289, 290, 287, 288), (320, 321, 297), (69, 63, 21, 68), (51, 199, 198, 52), (318, 319, 316), (319, 268, 316), (316, 317, 318), (316, 268, 267), (112, 113, 108, 109), (315, 316, 313), (152, 235, 234, 153), (167, 226, 225, 168), (313, 314, 315), (316, 267, 313), (502, 131, 317, 503), (313, 267, 312), (309, 308, 146, 145), (312, 267, 311), (314, 136, 135, 315), (162, 229, 228, 163), (310, 311, 267), (498, 316, 315, 497), (246, 245, 303), (246, 303, 304), (257, 299, 298, 258), (310, 267, 298, 309), (227, 228, 193, 194), (137, 134, 135, 136), (326, 89, 88, 325), (327, 263, 89, 326), (328, 264, 263, 327), (329, 265, 264, 328), (330, 182, 265, 329), (331, 183, 182, 330), (332, 0, 183, 331), (333, 1, 0, 332), (334, 2, 1, 333), (335, 3, 2, 334), (324, 99, 3, 335), (326, 325, 328, 327), (325, 324, 329), (324, 335, 330, 329), (334, 333, 332, 331), (335, 334, 331), (337, 19, 18, 336), (338, 20, 19, 337), (494, 172, 171, 495), (337, 336, 339), (339, 340, 337), (341, 342, 343), (343, 338, 337), (429, 431, 425, 428), (343, 64, 20, 338), (342, 14, 64, 343), (341, 15, 14, 342), (340, 16, 15, 341), (339, 17, 16, 340), (345, 184, 33, 344), (346, 185, 184, 345), (495, 171, 170, 490), (345, 344, 347), (347, 348, 345), (349, 350, 351), (351, 346, 345), (389, 391, 385, 388), (351, 186, 185, 346), (350, 29, 186, 351), (349, 30, 29, 350), (348, 31, 30, 349), (347, 32, 31, 348), (353, 149, 238, 352), (354, 150, 149, 353), (357, 359, 353, 355), (353, 352, 355), (355, 356, 357), (357, 358, 359), (359, 354, 353), (352, 238, 237, 355), (359, 151, 150, 354), (358, 152, 151, 359), (357, 235, 152, 358), (356, 236, 235, 357), (355, 237, 236, 356), (361, 303, 245, 360), (362, 304, 303, 361), (488, 168, 225, 491), (361, 360, 363), (363, 364, 361), (365, 366, 367), (367, 362, 365), (493, 494, 489, 488), (367, 305, 304, 362), (366, 241, 305, 367), (365, 242, 241, 366), (364, 243, 242, 365), (363, 244, 243, 364), (369, 249, 248, 368), (370, 250, 249, 369), (490, 170, 169, 489), (369, 368, 371), (371, 372, 369), (373, 374, 375), (375, 370, 373), (621, 622, 617, 616), (375, 251, 250, 370), (374, 252, 251, 375), (373, 302, 252, 374), (372, 246, 302, 373), (371, 247, 246, 372), (377, 65, 13, 376), (378, 66, 65, 377), (489, 169, 168, 488), (377, 376, 379), (379, 380, 377), (381, 382, 383), (383, 378, 377), (421, 423, 417, 420), (383, 67, 66, 378), (382, 9, 67, 383), (381, 10, 9, 382), (380, 11, 10, 381), (379, 12, 11, 380), (385, 187, 28, 384), (386, 188, 187, 385), (483, 55, 54, 484), (385, 384, 387), (387, 388, 385), (389, 390, 391), (391, 386, 385), (341, 343, 337, 340), (391, 189, 188, 386), (390, 24, 189, 391), (389, 25, 24, 390), (388, 26, 25, 389), (387, 27, 26, 388), (393, 154, 153, 392), (394, 155, 154, 393), (397, 399, 393, 395), (393, 392, 395), (395, 396, 397), (397, 398, 399), (399, 394, 393), (392, 153, 234, 395), (399, 156, 155, 394), (398, 157, 156, 399), (397, 232, 157, 398), (396, 233, 232, 397), (395, 234, 233, 396), (401, 306, 240, 400), (402, 307, 306, 401), (484, 54, 53, 485), (401, 400, 403), (403, 404, 401), (405, 406, 407), (407, 402, 405), (445, 442, 441, 444), (643, 291, 290, 644), (644, 290, 289, 645), (405, 147, 146, 406), (404, 148, 147, 405), (403, 239, 148, 404), (409, 254, 253, 408), (410, 255, 254, 409), (485, 53, 52, 486), (409, 408, 411), (411, 412, 409), (413, 414, 415), (415, 410, 413), (453, 450, 449, 452), (415, 256, 255, 410), (414, 257, 256, 415), (413, 299, 257, 414), (412, 300, 299, 413), (411, 301, 300, 412), (417, 68, 8, 416), (418, 69, 68, 417), (486, 52, 198, 487), (417, 416, 419), (419, 420, 417), (421, 422, 423), (423, 418, 417), (349, 351, 345, 348), (423, 98, 69, 418), (422, 4, 98, 423), (421, 5, 4, 422), (420, 6, 5, 421), (419, 7, 6, 420), (425, 190, 23, 424), (426, 191, 190, 425), (487, 198, 197, 482), (425, 424, 427), (427, 428, 425), (429, 430, 431), (431, 426, 425), (279, 276, 277, 278), (431, 192, 191, 426), (430, 62, 192, 431), (429, 63, 62, 430), (428, 21, 63, 429), (427, 22, 21, 428), (433, 159, 158, 432), (434, 160, 159, 433), (437, 439, 433, 435), (433, 432, 435), (435, 436, 437), (437, 438, 439), (439, 434, 433), (432, 158, 231, 435), (439, 161, 160, 434), (438, 162, 161, 439), (437, 229, 162, 438), (436, 230, 229, 437), (435, 231, 230, 436), (441, 309, 145, 440), (442, 310, 309, 441), (480, 56, 55, 483), (441, 440, 443), (443, 444, 441), (445, 446, 447), (447, 442, 445), (365, 362, 361, 364), (447, 311, 310, 442), (446, 141, 311, 447), (445, 142, 141, 446), (444, 143, 142, 445), (443, 144, 143, 444), (449, 259, 258, 448), (450, 260, 259, 449), (482, 197, 196, 481), (449, 448, 451), (451, 452, 449), (453, 454, 455), (455, 450, 453), (373, 370, 369, 372), (455, 261, 260, 450), (454, 262, 261, 455), (453, 266, 262, 454), (452, 267, 266, 453), (451, 298, 267, 452), (457, 193, 61, 456), (458, 194, 193, 457), (481, 196, 56, 480), (629, 630, 625, 624), (459, 460, 461), (463, 458, 457), (456, 459, 461), (463, 195, 194, 458), (462, 57, 195, 463), (461, 58, 57, 462), (460, 59, 58, 461), (459, 60, 59, 460), (465, 164, 163, 464), (466, 165, 164, 465), (475, 139, 138, 476), (405, 402, 401, 404), (467, 468, 469), (471, 466, 465), (464, 467, 469), (471, 166, 165, 466), (470, 167, 166, 471), (469, 226, 167, 470), (468, 227, 226, 469), (467, 228, 227, 468), (473, 312, 140, 472), (474, 313, 312, 473), (472, 140, 139, 475), (473, 472, 477), (475, 476, 477), (477, 478, 479), (479, 474, 477), (472, 475, 477), (479, 314, 313, 474), (478, 136, 314, 479), (477, 137, 136, 478), (476, 138, 137, 477), (469, 470, 465, 464), (464, 163, 228, 467), (456, 61, 60, 459), (448, 258, 298, 451), (481, 480, 483), (483, 484, 481), (485, 486, 481), (487, 482, 481), (481, 484, 485), (440, 145, 144, 443), (424, 23, 22, 427), (416, 8, 7, 419), (408, 253, 301, 411), (400, 240, 239, 403), (384, 28, 27, 387), (376, 13, 12, 379), (368, 248, 247, 371), (461, 462, 457, 456), (491, 492, 493), (495, 490, 489), (488, 491, 493), (360, 245, 244, 363), (344, 33, 32, 347), (336, 18, 17, 339), (325, 88, 99, 324), (493, 223, 172, 494), (492, 224, 223, 493), (491, 225, 224, 492), (497, 315, 135, 496), (497, 496, 499), (499, 500, 497), (501, 502, 497), (503, 498, 497), (497, 500, 501), (305, 306, 301, 302), (496, 135, 134, 499), (503, 317, 316, 498), (299, 308, 309, 298), (501, 132, 131, 502), (500, 133, 132, 501), (499, 134, 133, 500), (505, 199, 51, 504), (505, 504, 507), (507, 508, 505), (509, 510, 505), (511, 506, 505), (505, 508, 509), (506, 200, 199, 505), (504, 51, 50, 507), (511, 201, 200, 506), (510, 47, 201, 511), (509, 48, 47, 510), (508, 49, 48, 509), (507, 50, 49, 508), (513, 174, 173, 512), (637, 634, 633, 636), (515, 516, 517), (519, 514, 513), (512, 515, 517), (291, 292, 285, 286), (512, 173, 222, 515), (519, 176, 175, 514), (294, 295, 323, 283), (517, 220, 177, 518), (516, 221, 220, 517), (515, 222, 221, 516), (521, 318, 130, 520), (521, 520, 523), (523, 524, 521), (525, 526, 527), (527, 522, 525), (549, 550, 545, 544), (522, 319, 318, 521), (520, 130, 129, 523), (527, 320, 319, 522), (526, 126, 320, 527), (525, 127, 126, 526), (524, 128, 127, 525), (523, 129, 128, 524), (529, 72, 71, 528), (541, 542, 537, 536), (531, 532, 533), (535, 530, 529), (528, 531, 533), (530, 73, 72, 529), (528, 71, 70, 531), (535, 74, 73, 530), (534, 75, 74, 535), (533, 96, 75, 534), (532, 97, 96, 533), (531, 70, 97, 532), (537, 202, 46, 536), (573, 574, 569, 568), (539, 540, 541), (543, 538, 537), (536, 539, 541), (213, 214, 207, 208), (536, 46, 45, 539), (543, 204, 203, 538), (542, 42, 204, 543), (216, 217, 204, 205), (540, 44, 43, 541), (219, 220, 201, 202), (545, 179, 178, 544), (597, 594, 593, 596), (547, 548, 549), (551, 546, 545), (544, 547, 549), (546, 180, 179, 545), (544, 178, 219, 547), (222, 223, 198, 199), (550, 100, 181, 551), (549, 217, 100, 550), (548, 218, 217, 549), (225, 226, 195, 196), (553, 321, 125, 552), (553, 552, 555), (555, 556, 553), (557, 558, 559), (559, 554, 557), (589, 590, 585, 584), (554, 322, 321, 553), (552, 125, 124, 555), (228, 229, 192, 193), (558, 121, 323, 559), (557, 122, 121, 558), (556, 123, 122, 557), (231, 232, 189, 190), (561, 269, 268, 560), (561, 560, 565), (563, 564, 565), (565, 566, 567), (567, 562, 565), (560, 563, 565), (562, 270, 269, 561), (234, 235, 186, 187), (567, 271, 270, 562), (566, 272, 271, 567), (565, 295, 272, 566), (564, 296, 295, 565), (563, 297, 296, 564), (569, 77, 76, 568), (381, 383, 377, 380), (571, 572, 573), (575, 570, 569), (568, 571, 573), (107, 114, 117, 104), (568, 76, 95, 571), (575, 79, 78, 570), (102, 119, 122, 181), (573, 93, 80, 574), (572, 94, 93, 573), (571, 95, 94, 572), (577, 205, 41, 576), (533, 534, 529, 528), (579, 580, 581), (583, 578, 577), (576, 579, 581), (578, 206, 205, 577), (576, 41, 40, 579), (583, 207, 206, 578), (582, 37, 207, 583), (581, 38, 37, 582), (580, 39, 38, 581), (579, 40, 39, 580), (144, 147, 156, 159), (525, 522, 521, 524), (587, 588, 589), (591, 586, 585), (584, 587, 589), (586, 103, 102, 585), (584, 101, 216, 587), (139, 142, 161, 164), (590, 105, 104, 591), (589, 214, 105, 590), (588, 215, 214, 589), (134, 137, 166, 169), (593, 283, 120, 592), (593, 592, 595), (595, 596, 593), (597, 598, 599), (599, 594, 597), (581, 582, 577, 576), (594, 284, 283, 593), (129, 132, 171, 174), (599, 285, 284, 594), (598, 116, 285, 599), (124, 127, 176, 179), (596, 118, 117, 597), (595, 119, 118, 596), (601, 274, 273, 600), (601, 600, 605), (603, 604, 605), (605, 606, 607), (607, 602, 605), (600, 603, 605), (602, 275, 274, 601), (600, 273, 294, 603), (607, 276, 275, 602), (606, 277, 276, 607), (605, 292, 277, 606), (604, 293, 292, 605), (603, 294, 293, 604), (609, 82, 81, 608), (609, 608, 613), (611, 612, 613), (613, 614, 615), (615, 610, 613), (608, 611, 613), (610, 83, 82, 609), (608, 81, 92, 611), (615, 84, 83, 610), (614, 85, 84, 615), (613, 90, 85, 614), (612, 91, 90, 613), (611, 92, 91, 612), (617, 208, 36, 616), (517, 518, 513, 512), (619, 620, 621), (623, 618, 617), (616, 619, 621), (43, 74, 77, 40), (616, 36, 35, 619), (623, 210, 209, 618), (38, 79, 82, 35), (621, 87, 86, 622), (620, 34, 87, 621), (619, 35, 34, 620), (625, 107, 106, 624), (413, 410, 409, 412), (627, 628, 629), (631, 626, 625), (624, 627, 629), (626, 108, 107, 625), (624, 106, 213, 627), (631, 109, 108, 626), (630, 110, 109, 631), (629, 211, 110, 630), (628, 212, 211, 629), (627, 213, 212, 628), (633, 286, 115, 632), (633, 632, 635), (635, 636, 633), (637, 638, 639), (639, 634, 637), (557, 554, 553, 556), (634, 287, 286, 633), (632, 115, 114, 635), (639, 288, 287, 634), (638, 111, 288, 639), (637, 112, 111, 638), (636, 113, 112, 637), (635, 114, 113, 636), (641, 279, 278, 640), (641, 640, 645), (643, 644, 645), (645, 646, 647), (647, 642, 645), (640, 643, 645), (642, 280, 279, 641), (640, 278, 291, 643), (647, 281, 280, 642), (646, 282, 281, 647), (645, 289, 282, 646), (406, 146, 308, 407), (407, 308, 307, 402)])
me_plane_001.polygons.foreach_set('use_smooth', [True] * 796)
_k = set([(0, 1), (0, 183), (0, 332), (1, 2), (1, 333), (2, 3), (2, 334), (3, 99), (3, 335), (4, 5), (4, 98), (5, 6), (6, 7), (7, 8), (8, 68), (9, 10), (9, 67), (10, 11), (11, 12), (12, 13), (13, 65), (14, 15), (14, 64), (15, 16), (16, 17), (17, 18), (18, 19), (19, 20), (20, 64), (21, 22), (21, 63), (22, 23), (23, 190), (24, 25), (24, 189), (25, 26), (26, 27), (27, 28), (28, 187), (29, 30), (29, 186), (30, 31), (31, 32), (32, 33), (33, 184), (34, 35), (34, 87), (35, 36), (36, 208), (37, 38), (37, 207), (38, 39), (39, 40), (40, 41), (41, 205), (42, 43), (42, 204), (43, 44), (44, 45), (45, 46), (46, 202), (47, 48), (47, 201), (48, 49), (49, 50), (50, 51), (51, 199), (52, 53), (52, 198), (53, 54), (54, 55), (55, 56), (56, 196), (57, 58), (57, 195), (58, 59), (59, 60), (60, 61), (61, 193), (62, 63), (62, 192), (65, 66), (66, 67), (68, 69), (69, 98), (70, 71), (70, 97), (71, 72), (72, 73), (73, 74), (74, 75), (75, 96), (76, 77), (76, 95), (77, 78), (78, 79), (79, 80), (80, 93), (81, 82), (81, 92), (82, 83), (83, 84), (84, 85), (85, 90), (86, 87), (86, 210), (88, 89), (88, 99), (88, 325), (89, 263), (89, 326), (90, 91), (91, 92), (93, 94), (94, 95), (96, 97), (99, 324), (100, 181), (100, 217), (101, 102), (101, 216), (102, 103), (103, 104), (104, 105), (105, 214), (106, 107), (106, 213), (107, 108), (108, 109), (109, 110), (110, 211), (111, 112), (111, 288), (112, 113), (113, 114), (114, 115), (115, 286), (116, 117), (116, 285), (117, 118), (118, 119), (119, 120), (120, 283), (121, 122), (121, 323), (122, 123), (123, 124), (124, 125), (125, 321), (126, 127), (126, 320), (127, 128), (128, 129), (129, 130), (130, 318), (131, 132), (131, 317), (132, 133), (133, 134), (134, 135), (135, 315), (136, 137), (136, 314), (137, 138), (138, 139), (139, 140), (140, 312), (141, 142), (141, 311), (142, 143), (143, 144), (144, 145), (145, 309), (146, 147), (146, 308), (147, 148), (148, 239), (149, 150), (149, 238), (150, 151), (151, 152), (152, 235), (153, 154), (153, 234), (154, 155), (155, 156), (156, 157), (157, 232), (158, 159), (158, 231), (159, 160), (160, 161), (161, 162), (162, 229), (163, 164), (163, 228), (164, 165), (165, 166), (166, 167), (167, 226), (168, 169), (168, 225), (169, 170), (170, 171), (171, 172), (172, 223), (173, 174), (173, 222), (174, 175), (175, 176), (176, 177), (177, 220), (178, 179), (178, 219), (179, 180), (180, 181), (182, 183), (182, 265), (182, 330), (183, 331), (184, 185), (185, 186), (187, 188), (188, 189), (190, 191), (191, 192), (193, 194), (194, 195), (196, 197), (197, 198), (199, 200), (200, 201), (202, 203), (203, 204), (205, 206), (206, 207), (208, 209), (209, 210), (211, 212), (212, 213), (214, 215), (215, 216), (217, 218), (218, 219), (220, 221), (221, 222), (223, 224), (224, 225), (226, 227), (227, 228), (229, 230), (230, 231), (232, 233), (233, 234), (235, 236), (236, 237), (237, 238), (239, 240), (240, 306), (241, 242), (241, 305), (242, 243), (243, 244), (244, 245), (245, 303), (246, 247), (246, 302), (247, 248), (248, 249), (249, 250), (250, 251), (251, 252), (252, 302), (253, 254), (253, 301), (254, 255), (255, 256), (256, 257), (257, 299), (258, 259), (258, 298), (259, 260), (260, 261), (261, 262), (262, 266), (263, 264), (263, 327), (264, 265), (264, 328), (265, 329), (266, 267), (267, 298), (268, 269), (268, 297), (269, 270), (270, 271), (271, 272), (272, 295), (273, 274), (273, 294), (274, 275), (275, 276), (276, 277), (277, 292), (278, 279), (278, 291), (279, 280), (280, 281), (281, 282), (282, 289), (283, 284), (284, 285), (286, 287), (287, 288), (289, 290), (290, 291), (292, 293), (293, 294), (295, 296), (296, 297), (299, 300), (300, 301), (303, 304), (304, 305), (306, 307), (307, 308), (309, 310), (310, 311), (312, 313), (313, 314), (315, 316), (316, 317), (318, 319), (319, 320), (321, 322), (322, 323), (324, 325), (324, 335), (325, 326), (326, 327), (327, 328), (328, 329), (329, 330), (330, 331), (331, 332), (332, 333), (333, 334), (334, 335), (336, 337), (336, 339), (337, 338), (338, 343), (339, 340), (340, 341), (341, 342), (342, 343), (344, 345), (344, 347), (345, 346), (346, 351), (347, 348), (348, 349), (349, 350), (350, 351), (352, 353), (352, 355), (353, 354), (354, 359), (355, 356), (356, 357), (357, 358), (358, 359), (360, 361), (360, 363), (361, 362), (362, 367), (363, 364), (364, 365), (365, 366), (366, 367), (368, 369), (368, 371), (369, 370), (370, 375), (371, 372), (372, 373), (373, 374), (374, 375), (376, 377), (376, 379), (377, 378), (378, 383), (379, 380), (380, 381), (381, 382), (382, 383), (384, 385), (384, 387), (385, 386), (386, 391), (387, 388), (388, 389), (389, 390), (390, 391), (392, 393), (392, 395), (393, 394), (394, 399), (395, 396), (396, 397), (397, 398), (398, 399), (400, 401), (400, 403), (401, 402), (402, 407), (403, 404), (404, 405), (405, 406), (406, 407), (408, 409), (408, 411), (409, 410), (410, 415), (411, 412), (412, 413), (413, 414), (414, 415), (416, 417), (416, 419), (417, 418), (418, 423), (419, 420), (420, 421), (421, 422), (422, 423), (424, 425), (424, 427), (425, 426), (426, 431), (427, 428), (428, 429), (429, 430), (430, 431), (432, 433), (432, 435), (433, 434), (434, 439), (435, 436), (436, 437), (437, 438), (438, 439), (440, 441), (440, 443), (441, 442), (442, 447), (443, 444), (444, 445), (445, 446), (446, 447), (448, 449), (448, 451), (449, 450), (450, 455), (451, 452), (452, 453), (453, 454), (454, 455), (456, 457), (456, 459), (457, 458), (458, 463), (459, 460), (460, 461), (461, 462), (462, 463), (464, 465), (464, 467), (465, 466), (466, 471), (467, 468), (468, 469), (469, 470), (470, 471), (472, 473), (472, 475), (473, 474), (474, 479), (475, 476), (476, 477), (477, 478), (478, 479), (480, 481), (480, 483), (481, 482), (482, 487), (483, 484), (484, 485), (485, 486), (486, 487), (488, 489), (488, 491), (489, 490), (490, 495), (491, 492), (492, 493), (493, 494), (494, 495), (496, 497), (496, 499), (497, 498), (498, 503), (499, 500), (500, 501), (501, 502), (502, 503), (504, 505), (504, 507), (505, 506), (506, 511), (507, 508), (508, 509), (509, 510), (510, 511), (512, 513), (512, 515), (513, 514), (514, 519), (515, 516), (516, 517), (517, 518), (518, 519), (520, 521), (520, 523), (521, 522), (522, 527), (523, 524), (524, 525), (525, 526), (526, 527), (528, 529), (528, 531), (529, 530), (530, 535), (531, 532), (532, 533), (533, 534), (534, 535), (536, 537), (536, 539), (537, 538), (538, 543), (539, 540), (540, 541), (541, 542), (542, 543), (544, 545), (544, 547), (545, 546), (546, 551), (547, 548), (548, 549), (549, 550), (550, 551), (552, 553), (552, 555), (553, 554), (554, 559), (555, 556), (556, 557), (557, 558), (558, 559), (560, 561), (560, 563), (561, 562), (562, 567), (563, 564), (564, 565), (565, 566), (566, 567), (568, 569), (568, 571), (569, 570), (570, 575), (571, 572), (572, 573), (573, 574), (574, 575), (576, 577), (576, 579), (577, 578), (578, 583), (579, 580), (580, 581), (581, 582), (582, 583), (584, 585), (584, 587), (585, 586), (586, 591), (587, 588), (588, 589), (589, 590), (590, 591), (592, 593), (592, 595), (593, 594), (594, 599), (595, 596), (596, 597), (597, 598), (598, 599), (600, 601), (600, 603), (601, 602), (602, 607), (603, 604), (604, 605), (605, 606), (606, 607), (608, 609), (608, 611), (609, 610), (610, 615), (611, 612), (612, 613), (613, 614), (614, 615), (616, 617), (616, 619), (617, 618), (618, 623), (619, 620), (620, 621), (621, 622), (622, 623), (624, 625), (624, 627), (625, 626), (626, 631), (627, 628), (628, 629), (629, 630), (630, 631), (632, 633), (632, 635), (633, 634), (634, 639), (635, 636), (636, 637), (637, 638), (638, 639), (640, 641), (640, 643), (641, 642), (642, 647), (643, 644), (644, 645), (645, 646), (646, 647)])
me_plane_001.attributes.new('sharp_edge', 'BOOLEAN', 'EDGE').data.foreach_set('value', [ (min(e.vertices), max(e.vertices)) in _k for e in me_plane_001.edges])
me_plane_001.use_remesh_preserve_volume = False
me_plane_001.use_remesh_preserve_attributes = False
me_plane_001.use_mirror_vertex_groups = False
me_plane_001.update()
me_plane = bpy.data.meshes.new('Plane')
me_plane.from_pydata([(2.0, 2.0, 0.0), (1.6, 1.936, 0.0), (1.6, 1.414, 0.0), (1.426, 1.252, 0.0), (1.426, 0.7475, 0.0), (1.6, 0.5859, 0.0), (1.655, 0.6536, 0.0), (1.495, 0.79, 0.0), (1.495, 1.21, 0.0), (1.655, 1.346, 0.0), (1.678, 1.39, 0.0), (1.644, 1.39, 0.0), (1.644, 1.51, 0.0), (1.742, 1.51, 0.0), (1.754, 1.534, 0.0), (1.644, 1.534, 0.0), (1.644, 1.654, 0.0), (1.818, 1.654, 0.0), (1.83, 1.678, 0.0), (1.644, 1.678, 0.0), (1.644, 1.798, 0.0), (1.894, 1.798, 0.0), (1.906, 1.822, 0.0), (1.644, 1.822, 0.0), (1.644, 1.942, 0.0), (1.965, 1.942, 0.0), (1.965, 1.933, 0.0), (1.965, 1.822, 0.0), (1.965, 1.798, 0.0), (1.965, 1.678, 0.0), (1.965, 1.654, 0.0), (1.965, 1.534, 0.0), (1.965, 1.51, 0.0), (1.965, 1.39, 0.0), (1.963, 1.346, 0.0), (1.963, 0.6536, 0.0), (1.961, 0.6181, 0.0), (1.961, 0.498, 0.0), (1.641, 0.498, 0.0), (1.641, 0.4741, 0.0), (1.961, 0.4741, 0.0), (1.961, 0.354, 0.0), (1.641, 0.354, 0.0), (1.641, 0.3301, 0.0), (1.961, 0.3301, 0.0), (1.961, 0.21, 0.0), (1.641, 0.21, 0.0), (1.641, 0.1861, 0.0), (1.961, 0.1861, 0.0), (1.961, 0.066, 0.0), (1.641, 0.066, 0.0), (1.6, 0.06447, 0.0), (0.4, 0.06447, 0.0), (0.0, 0.0, 0.0), (2.0, 0.0, 0.0), (1.641, 0.6181, 0.0), (0.3512, 0.1861, 0.0), (0.3512, 0.066, 0.0), (0.03113, 0.066, 0.0), (0.4, 0.5859, 0.0), (0.3448, 0.6536, 0.0), (0.3512, 0.6181, 0.0), (0.3512, 0.498, 0.0), (0.03113, 0.498, 0.0), (0.03113, 0.4741, 0.0), (0.3512, 0.4741, 0.0), (0.3512, 0.354, 0.0), (0.03113, 0.354, 0.0), (0.03113, 0.3301, 0.0), (0.3512, 0.3301, 0.0), (0.3512, 0.21, 0.0), (0.03113, 0.21, 0.0), (0.03113, 0.1861, 0.0), (0.3545, 1.39, 0.0), (0.03443, 1.39, 0.0), (0.03749, 1.346, 0.0), (0.3448, 1.346, 0.0), (0.4, 1.414, 0.0), (0.4, 1.936, 0.0), (0.0, 2.0, 0.0), (0.3545, 1.942, 0.0), (0.3545, 1.822, 0.0), (0.03443, 1.822, 0.0), (0.03443, 1.798, 0.0), (0.3545, 1.798, 0.0), (0.3545, 1.678, 0.0), (0.03443, 1.678, 0.0), (0.03443, 1.654, 0.0), (0.3545, 1.654, 0.0), (0.3545, 1.534, 0.0), (0.03443, 1.534, 0.0), (0.03443, 1.51, 0.0), (0.3545, 1.51, 0.0), (0.03113, 0.6181, 0.0), (0.03749, 0.6536, 0.0), (0.03443, 1.942, 0.0), (1.6, 1.936, -0.1), (1.6, 1.414, -0.1), (1.426, 1.252, -0.1), (1.426, 0.7475, -0.1), (1.6, 0.5859, -0.1), (1.655, 0.6536, -0.0554), (1.495, 0.79, -0.0554), (1.495, 1.21, -0.0554), (1.655, 1.346, -0.0554), (1.6, 0.06447, -0.1), (0.4, 0.06447, -0.1), (1.963, 1.346, -0.0554), (1.963, 0.6536, -0.0554), (0.4, 0.5859, -0.1), (0.5736, 0.7475, 0.0), (0.5736, 1.252, 0.0), (0.5046, 1.21, 0.0), (0.5046, 0.79, 0.0), (0.3448, 0.6536, -0.0554), (0.03749, 0.6536, -0.0554), (0.03749, 1.346, -0.0554), (0.3448, 1.346, -0.0554), (0.4, 1.414, -0.1), (0.4, 1.936, -0.1), (0.5736, 1.252, -0.1), (0.5736, 0.7475, -0.1), (0.5046, 1.21, -0.0554), (0.5046, 0.79, -0.0554), (0.03113, 0.066, -0.04727), (0.03113, 0.1861, -0.04727), (0.3512, 0.1861, -0.04727), (0.3512, 0.066, -0.04727), (0.03113, 0.21, -0.04727), (0.03113, 0.3301, -0.04727), (0.3512, 0.3301, -0.04727), (0.3512, 0.21, -0.04727), (0.03113, 0.354, -0.04727), (0.03113, 0.4741, -0.04727), (0.3512, 0.4741, -0.04727), (0.3512, 0.354, -0.04727), (0.03113, 0.498, -0.04727), (0.03113, 0.6181, -0.04727), (0.3512, 0.6181, -0.04727), (0.3512, 0.498, -0.04727), (0.3545, 1.51, -0.04727), (0.3545, 1.39, -0.04727), (0.03443, 1.39, -0.04727), (0.03443, 1.51, -0.04727), (0.3545, 1.654, -0.04727), (0.3545, 1.534, -0.04727), (0.03443, 1.534, -0.04727), (0.03443, 1.654, -0.04727), (0.3545, 1.798, -0.04727), (0.3545, 1.678, -0.04727), (0.03443, 1.678, -0.04727), (0.03443, 1.798, -0.04727), (0.3545, 1.942, -0.04727), (0.3545, 1.822, -0.04727), (0.03443, 1.822, -0.04727), (0.03443, 1.942, -0.04727), (1.641, 0.066, -0.04727), (1.641, 0.1861, -0.04727), (1.961, 0.1861, -0.04727), (1.961, 0.066, -0.04727), (1.641, 0.21, -0.04727), (1.641, 0.3301, -0.04727), (1.961, 0.3301, -0.04727), (1.961, 0.21, -0.04727), (1.641, 0.354, -0.04727), (1.641, 0.4741, -0.04727), (1.961, 0.4741, -0.04727), (1.961, 0.354, -0.04727), (1.641, 0.498, -0.04727), (1.641, 0.6181, -0.04727), (1.961, 0.6181, -0.04727), (1.961, 0.498, -0.04727), (1.965, 1.51, -0.04727), (1.965, 1.39, -0.04727), (1.644, 1.39, -0.04727), (1.644, 1.51, -0.04727), (1.965, 1.654, -0.04727), (1.965, 1.534, -0.04727), (1.644, 1.534, -0.04727), (1.644, 1.654, -0.04727), (1.965, 1.798, -0.04727), (1.965, 1.678, -0.04727), (1.644, 1.678, -0.04727), (1.644, 1.798, -0.04727), (1.965, 1.822, -0.04727), (1.965, 1.942, -0.04727), (1.644, 1.822, -0.04727), (1.644, 1.942, -0.04727)], [], [(16, 19, 2), (37, 40, 54), (43, 42, 5), (52, 69, 70), (77, 85, 88), (87, 86, 79), (97, 120, 98), (100, 121, 109), (103, 101, 104), (114, 122, 117), (11, 10, 174), (32, 13, 172), (15, 14, 178), (30, 17, 176), (19, 18, 182), (28, 21, 180), (23, 22, 186), (60, 94, 93, 61), (25, 26, 0), (24, 25, 0), (110, 111, 112, 113), (59, 110, 113, 60), (9, 10, 11), (18, 17, 30, 29), (2, 9, 11), (24, 0, 1), (22, 21, 28, 27), (23, 24, 1), (1, 2, 19), (2, 11, 12), (23, 1, 20), (12, 15, 2), (10, 9, 34, 33), (19, 20, 1), (2, 15, 16), (0, 26, 27), (14, 13, 32, 31), (54, 0, 33), (52, 53, 54), (49, 50, 54), (51, 52, 54), (0, 27, 28), (17, 18, 19, 16), (0, 28, 29), (50, 51, 54), (173, 33, 32, 172), (48, 49, 54), (13, 14, 15, 12), (0, 29, 30), (0, 30, 31), (0, 31, 32), (10, 33, 173, 174), (0, 32, 33), (45, 48, 54), (37, 38, 39, 40), (44, 45, 54), (35, 36, 37), (33, 34, 35), (168, 38, 37, 171), (41, 44, 54), (40, 41, 54), (54, 33, 35), (35, 37, 54), (51, 50, 47), (51, 47, 46), (20, 21, 22, 23), (39, 38, 5), (5, 51, 43), (51, 46, 43), (55, 6, 5), (42, 39, 5), (55, 5, 38), (57, 58, 53), (59, 60, 61), (70, 71, 72, 56), (59, 61, 62), (57, 53, 52), (68, 69, 66, 67), (56, 57, 52), (52, 59, 69), (170, 169, 168, 171), (59, 62, 65), (59, 65, 66), (59, 66, 69), (70, 56, 52), (77, 76, 112, 111), (78, 1, 80), (0, 79, 80), (89, 90, 91, 92), (1, 0, 80), (85, 86, 87, 88), (73, 76, 77), (92, 73, 77), (77, 78, 85), (78, 80, 81), (89, 92, 77), (170, 36, 55, 169), (88, 89, 77), (78, 81, 84), (78, 84, 85), (53, 58, 72), (71, 68, 53), (53, 72, 71), (95, 80, 79), (86, 83, 79), (82, 95, 79), (79, 53, 93), (67, 64, 53), (53, 68, 67), (83, 82, 79), (90, 87, 79), (74, 91, 79), (94, 75, 93), (55, 36, 35, 6), (91, 90, 79), (93, 75, 74), (53, 64, 63), (93, 74, 79), (53, 63, 93), (103, 104, 9, 8), (116, 117, 76, 75), (164, 42, 41, 167), (97, 98, 3, 2), (109, 121, 110, 59), (166, 40, 39, 165), (122, 112, 76, 117), (165, 39, 42, 164), (108, 101, 6, 35), (163, 45, 44, 162), (115, 94, 60, 114), (106, 109, 59, 52), (119, 78, 77, 118), (2, 3, 8, 9), (5, 6, 7, 4), (100, 109, 106, 105), (158, 157, 156, 159), (107, 34, 9, 104), (97, 2, 1, 96), (157, 47, 50, 156), (108, 107, 104, 101), (97, 118, 120), (155, 95, 82, 154), (100, 99, 121), (103, 102, 101), (96, 119, 118, 97), (117, 116, 115, 114), (118, 77, 111, 120), (154, 82, 81, 153), (100, 5, 4, 99), (123, 114, 60, 113), (151, 83, 86, 150), (102, 7, 6, 101), (27, 26, 185, 184), (114, 123, 122), (126, 56, 72, 125), (126, 125, 124, 127), (124, 58, 57, 127), (127, 57, 56, 126), (129, 68, 71, 128), (130, 69, 68, 129), (130, 129, 128, 131), (187, 24, 23, 186), (185, 25, 24, 187), (133, 64, 67, 132), (134, 65, 64, 133), (134, 133, 132, 135), (132, 67, 66, 135), (135, 66, 65, 134), (137, 93, 63, 136), (138, 61, 93, 137), (138, 137, 136, 139), (136, 63, 62, 139), (139, 62, 61, 138), (141, 73, 92, 140), (142, 74, 73, 141), (141, 140, 143, 142), (140, 92, 91, 143), (143, 91, 74, 142), (145, 89, 88, 144), (146, 90, 89, 145), (145, 144, 147, 146), (144, 88, 87, 147), (147, 87, 90, 146), (149, 85, 84, 148), (150, 86, 85, 149), (149, 148, 151, 150), (105, 51, 5, 100), (125, 72, 58, 124), (148, 84, 83, 151), (123, 113, 112, 122), (153, 81, 80, 152), (120, 111, 110, 121), (153, 152, 155, 154), (152, 80, 95, 155), (98, 120, 121, 99), (96, 1, 78, 119), (158, 48, 47, 157), (116, 75, 94, 115), (156, 50, 49, 159), (159, 49, 48, 158), (161, 43, 46, 160), (162, 44, 43, 161), (162, 161, 160, 163), (160, 46, 45, 163), (108, 35, 34, 107), (106, 52, 51, 105), (103, 8, 7, 102), (166, 165, 164, 167), (99, 4, 3, 98), (167, 41, 40, 166), (169, 55, 38, 168), (83, 84, 81, 82), (64, 65, 62, 63), (41, 42, 43, 44), (171, 37, 36, 170), (7, 8, 3, 4), (45, 46, 47, 48), (175, 172, 13), (13, 12, 175), (173, 172, 175, 174), (175, 12, 11, 174), (177, 178, 14), (14, 31, 177), (177, 31, 30, 176), (179, 176, 17), (17, 16, 179), (177, 176, 179, 178), (179, 16, 15, 178), (181, 182, 18), (18, 29, 181), (181, 29, 28, 180), (183, 180, 21), (21, 20, 183), (181, 180, 183, 182), (74, 75, 76, 73), (26, 25, 185), (184, 186, 22), (22, 27, 184), (183, 20, 19, 182), (184, 185, 187, 186), (131, 70, 69, 130), (128, 71, 70, 131)])
me_plane.polygons.foreach_set('use_smooth', [True] * 242)
_k = set([(1, 2), (1, 78), (1, 96), (2, 3), (2, 97), (3, 4), (3, 98), (4, 5), (4, 99), (5, 51), (5, 100), (6, 7), (6, 35), (6, 101), (7, 8), (7, 102), (8, 9), (8, 103), (9, 34), (9, 104), (10, 11), (10, 33), (11, 12), (11, 174), (12, 13), (12, 175), (13, 32), (14, 15), (14, 31), (15, 16), (15, 178), (16, 17), (16, 179), (17, 30), (18, 19), (18, 29), (19, 20), (19, 182), (20, 21), (20, 183), (21, 28), (22, 23), (22, 27), (23, 24), (23, 186), (24, 25), (24, 187), (25, 26), (25, 185), (26, 27), (27, 184), (28, 29), (28, 180), (29, 181), (30, 31), (30, 176), (31, 177), (32, 33), (32, 172), (33, 173), (34, 35), (34, 107), (35, 108), (36, 37), (36, 55), (36, 170), (37, 38), (37, 171), (38, 55), (38, 168), (39, 40), (39, 42), (39, 165), (40, 41), (40, 166), (41, 42), (41, 167), (42, 164), (43, 44), (43, 46), (43, 161), (44, 45), (44, 162), (45, 46), (45, 163), (46, 160), (47, 48), (47, 50), (47, 157), (48, 49), (48, 158), (49, 50), (49, 159), (50, 156), (51, 52), (51, 105), (52, 59), (52, 106), (55, 169), (56, 57), (56, 72), (56, 126), (57, 58), (57, 127), (58, 72), (58, 124), (59, 109), (59, 110), (60, 94), (60, 113), (60, 114), (61, 62), (61, 93), (61, 138), (62, 63), (62, 139), (63, 93), (63, 136), (64, 65), (64, 67), (64, 133), (65, 66), (65, 134), (66, 67), (66, 135), (67, 132), (68, 69), (68, 71), (68, 129), (69, 70), (69, 130), (70, 71), (70, 131), (71, 128), (72, 125), (73, 74), (73, 92), (73, 141), (74, 91), (74, 142), (75, 76), (75, 94), (75, 116), (76, 112), (76, 117), (77, 78), (77, 111), (77, 118), (78, 119), (80, 81), (80, 95), (80, 152), (81, 82), (81, 153), (82, 95), (82, 154), (83, 84), (83, 86), (83, 151), (84, 85), (84, 148), (85, 86), (85, 149), (86, 150), (87, 88), (87, 90), (87, 147), (88, 89), (88, 144), (89, 90), (89, 145), (90, 146), (91, 92), (91, 143), (92, 140), (93, 137), (94, 115), (95, 155), (96, 97), (96, 119), (97, 98), (98, 99), (99, 100), (100, 105), (101, 102), (101, 108), (102, 103), (103, 104), (104, 107), (105, 106), (106, 109), (107, 108), (109, 121), (110, 111), (110, 121), (111, 120), (112, 113), (112, 122), (113, 123), (114, 115), (114, 123), (115, 116), (116, 117), (117, 122), (118, 119), (118, 120), (120, 121), (122, 123), (124, 125), (124, 127), (125, 126), (126, 127), (128, 129), (128, 131), (129, 130), (130, 131), (132, 133), (132, 135), (133, 134), (134, 135), (136, 137), (136, 139), (137, 138), (138, 139), (140, 141), (140, 143), (141, 142), (142, 143), (144, 145), (144, 147), (145, 146), (146, 147), (148, 149), (148, 151), (149, 150), (150, 151), (152, 153), (152, 155), (153, 154), (154, 155), (156, 157), (156, 159), (157, 158), (158, 159), (160, 161), (160, 163), (161, 162), (162, 163), (164, 165), (164, 167), (165, 166), (166, 167), (168, 169), (168, 171), (169, 170), (170, 171), (172, 173), (172, 175), (173, 174), (174, 175), (176, 177), (176, 179), (177, 178), (178, 179), (180, 181), (180, 183), (181, 182), (182, 183), (184, 185), (184, 186), (185, 187), (186, 187)])
me_plane.attributes.new('sharp_edge', 'BOOLEAN', 'EDGE').data.foreach_set('value', [ (min(e.vertices), max(e.vertices)) in _k for e in me_plane.edges])
me_plane.use_remesh_preserve_volume = False
me_plane.use_remesh_preserve_attributes = False
me_plane.use_mirror_vertex_groups = False
me_plane.update()

# ---- objects
ob_lp = bpy.data.objects.new('lp', me_plane_005)
ob_plane_003 = bpy.data.objects.new('Plane.003', me_plane_004)
ob_plane_002 = bpy.data.objects.new('Plane.002', me_plane_002)
ob_plane_001 = bpy.data.objects.new('Plane.001', me_plane_001)
ob_plane = bpy.data.objects.new('Plane', me_plane)

# ---- transforms, parenting, visibility, modifiers, constraints
ob_lp.location = (0.0, 0.0, 0.0)
ob_lp.lineart.crease_threshold = 0.0
ob_plane_003.location = (0.0, 0.0, 0.0)
ob_plane_003.hide_viewport = True
ob_plane_003.lineart.crease_threshold = 0.0
_m = ob_plane_003.modifiers.new('Bevel', 'BEVEL')
_m.width = 0.01
_m.width_pct = 0.01
_m.segments = 3
_m.limit_method = 'WEIGHT'
_m.use_clamp_overlap = False
_m.profile = 0.7
_m.spread = 0.0
_m = ob_plane_003.modifiers.new('Auto Smooth', 'NODES')
_m.node_group = ng_auto_smooth
_gi = [s.identifier for s in ng_auto_smooth.interface.items_tree if s.item_type == 'SOCKET' and s.in_out == 'INPUT']
_m[_gi[1]] = 1.047  # Angle
ob_plane_002.location = (0.0, 0.0, 0.0)
ob_plane_002.hide_viewport = True
ob_plane_002.lineart.crease_threshold = 0.0
_m = ob_plane_002.modifiers.new('Bevel', 'BEVEL')
_m.width = 0.01
_m.width_pct = 0.01
_m.segments = 3
_m.limit_method = 'WEIGHT'
_m.use_clamp_overlap = False
_m.offset_type = 'WIDTH'
_m.profile = 0.7
_m.spread = 0.0
_m = ob_plane_002.modifiers.new('Auto Smooth', 'NODES')
_m.node_group = ng_auto_smooth
_gi = [s.identifier for s in ng_auto_smooth.interface.items_tree if s.item_type == 'SOCKET' and s.in_out == 'INPUT']
_m[_gi[1]] = 1.047  # Angle
ob_plane_001.location = (0.0, 0.0, 0.0)
ob_plane_001.hide_viewport = True
ob_plane_001.lineart.crease_threshold = 0.0
_m = ob_plane_001.modifiers.new('Bevel', 'BEVEL')
_m.width = 0.002
_m.width_pct = 0.002
_m.segments = 3
_m.limit_method = 'WEIGHT'
_m.use_clamp_overlap = False
_m.profile = 0.7
_m.spread = 0.0
_m = ob_plane_001.modifiers.new('Auto Smooth', 'NODES')
_m.node_group = ng_auto_smooth
_gi = [s.identifier for s in ng_auto_smooth.interface.items_tree if s.item_type == 'SOCKET' and s.in_out == 'INPUT']
_m[_gi[1]] = 1.047  # Angle
ob_plane.location = (0.0, 0.0, 0.0)
ob_plane.hide_viewport = True
ob_plane.lineart.crease_threshold = 0.0
_m = ob_plane.modifiers.new('Bevel', 'BEVEL')
_m.width = 0.001
_m.width_pct = 0.001
_m.segments = 3
_m.limit_method = 'WEIGHT'
_m.use_clamp_overlap = False
_m.profile = 0.7
_m.spread = 0.0
_m = ob_plane.modifiers.new('Auto Smooth', 'NODES')
_m.node_group = ng_auto_smooth
_gi = [s.identifier for s in ng_auto_smooth.interface.items_tree if s.item_type == 'SOCKET' and s.in_out == 'INPUT']
_m[_gi[1]] = 1.047  # Angle

# ---- collection membership
col_collection_1.objects.link(ob_lp)
col_collection_1.objects.link(ob_plane_003)
col_collection_1.objects.link(ob_plane_002)
col_collection_1.objects.link(ob_plane_001)
col_collection_1.objects.link(ob_plane)

# ---- scene / render settings (as saved in the file)
scene.frame_start = 1; scene.frame_end = 250; scene.frame_set(1)
scene.render.engine = 'BLENDER_EEVEE_NEXT'
scene.render.resolution_percentage = 50
scene.render.dither_intensity = 0.0
scene.render.use_bake_selected_to_active = True
scene.cycles.use_denoising = False
scene.cycles.samples = 128
scene.cycles.sampling_pattern = 'TABULATED_SOBOL'
scene.cycles.use_adaptive_sampling = False
scene.cycles.use_light_tree = False
scene.cycles.blur_glossy = 0.0
scene.cycles.sample_clamp_indirect = 0.0
scene.view_settings.view_transform = 'Standard'
bpy.context.view_layer.update()

# ---- added for rendering (the .blend has no active camera and no usable light): camera, sun
cam_auto = bpy.data.cameras.new('AutoCamera')
cam_auto.lens = 50.0
cam_auto.sensor_width = 36.0
cam_auto.clip_end = 1000.0
ob_auto_camera = bpy.data.objects.new('AutoCamera', cam_auto)
scene.collection.objects.link(ob_auto_camera)
ob_auto_camera.location = (3.61864, -2.14237, 2.04609)
ob_auto_camera.rotation_euler = (1.09748, -7.21219e-08, 0.694738)
scene.camera = ob_auto_camera
light_auto_sun = bpy.data.lights.new('AutoSun', 'SUN')
light_auto_sun.energy = 3.0
light_auto_sun.angle = 0.0523599
ob_auto_sun = bpy.data.objects.new('AutoSun', light_auto_sun)
scene.collection.objects.link(ob_auto_sun)
ob_auto_sun.rotation_euler = (0.872665, 0.174533, 0.523599)
bpy.context.view_layer.update()
